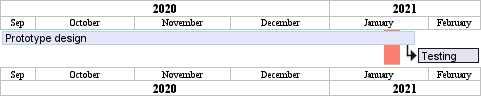

The diagram above was rendered by PlantUML. Its source (embedded in the PNG):
@startgantt
projectscale monthly zoom 3
Project starts the 20th of september 2020
[Prototype design] as [TASK1] lasts 130 days
[TASK1] is colored in Lavender/LightBlue
[Testing] lasts 20 days
[TASK1]->[Testing]

2021-01-18 to 2021-01-22 are named [End's committee]
2021-01-18 to 2021-01-22 are colored in salmon 
@endgantt